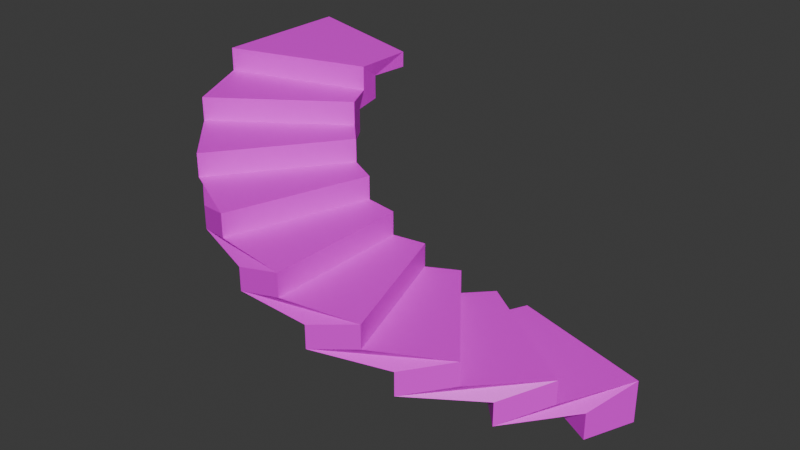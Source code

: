 # Source: Staircase_one_with_texture.blend  (saved by Blender 5.1.30; exported with 4.5.12 LTS)
import bpy
from mathutils import Matrix  # noqa: F401  (used for matrix-valued properties, if any)

bpy.ops.wm.read_factory_settings(use_empty=True)
scene = bpy.context.scene
scene.name = 'Scene'

# ---- collections
col_collection = bpy.data.collections.new('Collection'); scene.collection.children.link(col_collection)

# ---- images (referenced by path relative to the original .blend; pixels are not part of the script)
import os
ASSET_DIR = os.environ.get("B2B_ASSET_DIR", "")  # directory of the original .blend (textures are referenced by path, not embedded)
HERE = os.path.dirname(os.path.abspath(__file__))  # packed textures are extracted next to this script under _unpacked/

def load_image(name, relpath, width, height, colorspace="sRGB"):
    """Load a texture the original file referenced (path relative to the .blend, or extracted next to this script)."""
    p = next((c for c in (os.path.join(HERE, relpath), os.path.join(ASSET_DIR, relpath)) if relpath and os.path.exists(c)), "")
    if p:
        img = bpy.data.images.load(p, check_existing=True)
        img.name = name
    else:  # same state as the original file: an image datablock whose file is absent (Cycles renders it pink)
        img = bpy.data.images.new(name, width, height)
        img.source = "FILE"
        img.filepath = "//" + (relpath or name)
    img.colorspace_settings.name = colorspace
    return img
img_images__2__jpg = load_image('images (2).jpg', 'images (2).jpg', 1024, 1024, 'sRGB')

# ---- materials (node trees are filled in below, after node groups)
mat_material = bpy.data.materials.new('Material')
mat_material.alpha_threshold = 0.0
mat_material.use_backface_culling_lightprobe_volume = False
mat_material.roughness = 0.5
mat_material.line_color = (0.0, 0.0, 0.0, 1.0)

# ---- material node trees
mat_material.use_nodes = True; mat_material.node_tree.nodes.clear()
_N = mat_material.node_tree.nodes; _L = mat_material.node_tree.links
n0 = _N.new('ShaderNodeOutputMaterial'); n0.name = 'Material Output'; n0.location = (200, 100)
n1 = _N.new('ShaderNodeBsdfPrincipled'); n1.name = 'Principled BSDF'; n1.location = (-200, 100)
n2 = _N.new('ShaderNodeTexImage'); n2.name = 'Image Texture'; n2.location = (-490, 71)
n2.image = img_images__2__jpg
_L.new(n1.outputs[0], n0.inputs[0])
_L.new(n2.outputs[0], n1.inputs[0])
n0.is_active_output = True

# ---- world
world_world = bpy.data.worlds.new('World'); scene.world = world_world
world_world.use_nodes = True; world_world.node_tree.nodes.clear()
_N = world_world.node_tree.nodes; _L = world_world.node_tree.links
n0 = _N.new('ShaderNodeOutputWorld'); n0.name = 'World Output'; n0.location = (200, 100)
n1 = _N.new('ShaderNodeBackground'); n1.name = 'Background'; n1.location = (-200, 100)
n1.inputs[0].default_value = (0.05088, 0.05088, 0.05088, 1.0)
_L.new(n1.outputs[0], n0.inputs[0])
n0.is_active_output = True
world_world.color = (0.05088, 0.05088, 0.05088)
world_world.sun_shadow_jitter_overblur = 0.0

# ---- meshes
me_cube = bpy.data.meshes.new('Cube')
me_cube.from_pydata([(0.5105, -0.2001, -0.7569), (0.5105, -1.145, -0.7569), (-0.887, -0.2001, 0.6405), (-0.887, -1.145, 0.6405), (-0.7123, -0.2001, 0.6405), (0.5105, -0.2001, -0.5823), (-0.7123, -0.2001, 0.4877), (-0.5595, -0.2001, 0.4877), (-0.5595, -0.2001, 0.3348), (-0.4066, -0.2001, 0.3348), (-0.4066, -0.2001, 0.182), (-0.2538, -0.2001, 0.182), (-0.2538, -0.2001, 0.02914), (-0.1009, -0.2001, 0.02914), (-0.1009, -0.2001, -0.1237), (0.05192, -0.2001, -0.1237), (0.05192, -0.2001, -0.2766), (0.2048, -0.2001, -0.2766), (0.2048, -0.2001, -0.4294), (0.3576, -0.2001, -0.4294), (0.3576, -0.2001, -0.5823), (0.5105, -1.145, -0.5823), (-0.7123, -1.145, 0.6405), (0.3576, -1.145, -0.5823), (0.3576, -1.145, -0.4294), (0.2048, -1.145, -0.4294), (0.2048, -1.145, -0.2766), (0.05192, -1.145, -0.2766), (0.05192, -1.145, -0.1237), (-0.1009, -1.145, -0.1237), (-0.1009, -1.145, 0.02914), (-0.2538, -1.145, 0.02914), (-0.2538, -1.145, 0.182), (-0.4066, -1.145, 0.182), (-0.4066, -1.145, 0.3348), (-0.5595, -1.145, 0.3348), (-0.5595, -1.145, 0.4877), (-0.7123, -1.145, 0.4877)], [], [(4, 22, 37, 6), (6, 37, 36, 7), (7, 36, 35, 8), (8, 35, 34, 9), (9, 34, 33, 10), (10, 33, 32, 11), (11, 32, 31, 12), (12, 31, 30, 13), (13, 30, 29, 14), (14, 29, 28, 15), (15, 28, 27, 16), (16, 27, 26, 17), (17, 26, 25, 18), (18, 25, 24, 19), (19, 24, 23, 20), (20, 23, 21, 5), (0, 5, 21, 1), (4, 2, 3, 22)])
_uv = me_cube.uv_layers.new(name='UVMap')
_uv.uv.foreach_set('vector', [0.5031, 0.75, 0.5031, -3.749e-08, 0.539, -3.138e-08, 0.539, 0.75, 0.6109, 0.5, 0.6109, 0.0, 0.6649, 0.0, 0.6649, 0.5, 0.539, 0.75, 0.539, -3.138e-08, 0.575, -2.527e-08, 0.575, 0.75, 0.6649, 0.5, 0.6649, 0.0, 0.7188, 0.0, 0.7188, 0.5, 0.575, 0.75, 0.575, -2.527e-08, 0.6109, -1.917e-08, 0.6109, 0.75, 0.7188, 0.5, 0.7188, 0.0, 0.7727, 0.0, 0.7727, 0.5, 0.3053, 0.75, 0.3053, 2.356e-08, 0.3413, 2.966e-08, 0.3413, 0.75, 0.7727, 0.5, 0.7727, 0.0, 0.8266, 0.0, 0.8266, 0.5, 0.3772, 0.75, 0.3772, 3.577e-08, 0.4132, 4.188e-08, 0.4132, 0.75, 0.4491, 1.0, 0.4491, 0.5, 0.5031, 0.5, 0.5031, 1.0, 0.2694, 0.75, 0.2694, 1.745e-08, 0.3053, 2.356e-08, 0.3053, 0.75, 0.1667, 1.0, 0.1667, 0.5, 0.2206, 0.5, 0.2206, 1.0, 0.4132, 0.75, 0.4132, 4.188e-08, 0.4491, 4.798e-08, 0.4491, 0.75, 0.4491, 0.5, 0.4491, 0.0, 0.5031, 0.0, 0.5031, 0.5, 0.3413, 0.75, 0.3413, 2.966e-08, 0.3772, 3.577e-08, 0.3772, 0.75, 0.6109, 1.0, 0.6109, 0.5, 0.6649, 0.5, 0.6649, 1.0, 0.2694, 0.75, 0.2283, 0.75, 0.2283, 1.047e-08, 0.2694, 1.745e-08, 0.2283, 0.5, 0.1667, 0.5, 0.1667, 0.0, 0.2283, 0.0])
me_cube.materials.append(mat_material)
me_cube.use_mirror_vertex_groups = False
me_cube.update()

# ---- objects
ob_cube = bpy.data.objects.new('Cube', me_cube)

# ---- transforms, parenting, visibility, modifiers, constraints
ob_cube.location = (0.0, 0.0, 0.0)
ob_cube.lock_rotations_4d = False
ob_cube.empty_display_type = 'ARROWS'
ob_cube.lineart.crease_threshold = 0.0
_m = ob_cube.modifiers.new('Solidify', 'SOLIDIFY')
_m.thickness = 0.1
_m.offset = 1.0
_m.use_even_offset = True
_m = ob_cube.modifiers.new('SimpleDeform', 'SIMPLE_DEFORM')
_m.deform_method = 'BEND'
_m.deform_axis = 'Z'
_m.factor = 3.142
_m.angle = 3.142

# ---- collection membership
col_collection.objects.link(ob_cube)

# ---- scene / render settings (as saved in the file)
scene.frame_start = 1; scene.frame_end = 250; scene.frame_set(1)
scene.render.engine = 'BLENDER_EEVEE_NEXT'
scene.render.bake_bias = 0.0
scene.render.bake_samples = 0
scene.cycles.sampling_pattern = 'TABULATED_SOBOL'
scene.eevee.use_volume_custom_range = False
bpy.context.view_layer.update()

# ---- added for rendering (the .blend has no active camera and no usable light): camera, sun
cam_auto = bpy.data.cameras.new('AutoCamera')
cam_auto.lens = 50.0
cam_auto.sensor_width = 36.0
cam_auto.clip_end = 1000.0
ob_auto_camera = bpy.data.objects.new('AutoCamera', cam_auto)
scene.collection.objects.link(ob_auto_camera)
ob_auto_camera.location = (3.74317, -4.63183, 3.01154)
ob_auto_camera.rotation_euler = (1.09748, -7.21219e-08, 0.694738)
scene.camera = ob_auto_camera
light_auto_sun = bpy.data.lights.new('AutoSun', 'SUN')
light_auto_sun.energy = 3.0
light_auto_sun.angle = 0.0523599
ob_auto_sun = bpy.data.objects.new('AutoSun', light_auto_sun)
scene.collection.objects.link(ob_auto_sun)
ob_auto_sun.rotation_euler = (0.872665, 0.174533, 0.523599)
bpy.context.view_layer.update()
